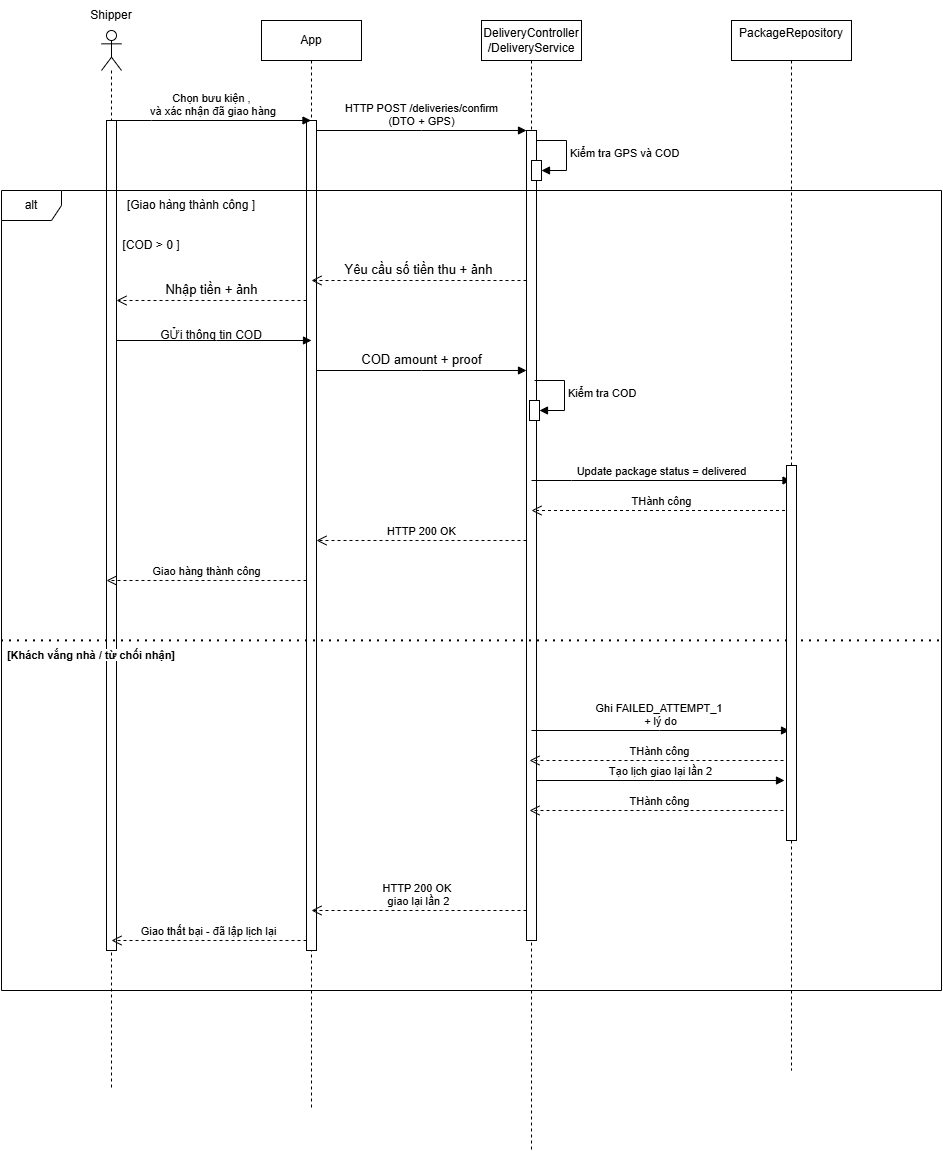

The diagram above was exported from draw.io. Its source (the exported page's mxGraphModel, read from the mxfile embedded in the PNG):
<mxGraphModel dx="1920" dy="731" grid="1" gridSize="10" guides="1" tooltips="1" connect="1" arrows="1" fold="1" page="1" pageScale="1" pageWidth="827" pageHeight="1169" math="0" shadow="0">
  <root>
    <mxCell id="0" />
    <mxCell id="1" parent="0" />
    <mxCell id="THsU3B-HQLzPleVZlSt0-1" parent="1" style="shape=umlLifeline;perimeter=lifelinePerimeter;whiteSpace=wrap;html=1;container=1;dropTarget=0;collapsible=0;recursiveResize=0;outlineConnect=0;portConstraint=eastwest;newEdgeStyle={&quot;edgeStyle&quot;:&quot;sequenceEdgeStyle&quot;,&quot;libavoidRouting&quot;:0,&quot;curved&quot;:0,&quot;rounded&quot;:0};participant=umlActor;" value="" vertex="1">
      <mxGeometry height="1060" width="20" x="90" y="110" as="geometry" />
    </mxCell>
    <mxCell id="THsU3B-HQLzPleVZlSt0-2" parent="THsU3B-HQLzPleVZlSt0-1" style="html=1;points=[[0,0,0,0,5],[0,1,0,0,-5],[1,0,0,0,5],[1,1,0,0,-5]];perimeter=orthogonalPerimeter;outlineConnect=0;targetShapes=umlLifeline;portConstraint=eastwest;newEdgeStyle={&quot;edgeStyle&quot;:&quot;sequenceEdgeStyle&quot;,&quot;libavoidRouting&quot;:0,&quot;curved&quot;:0,&quot;rounded&quot;:0};" value="" vertex="1">
      <mxGeometry height="830" width="10" x="5" y="90" as="geometry" />
    </mxCell>
    <mxCell id="THsU3B-HQLzPleVZlSt0-3" parent="1" style="shape=umlLifeline;perimeter=lifelinePerimeter;whiteSpace=wrap;html=1;container=1;dropTarget=0;collapsible=0;recursiveResize=0;outlineConnect=0;portConstraint=eastwest;newEdgeStyle={&quot;edgeStyle&quot;:&quot;sequenceEdgeStyle&quot;,&quot;libavoidRouting&quot;:0,&quot;curved&quot;:0,&quot;rounded&quot;:0};" value="App" vertex="1">
      <mxGeometry height="1090" width="100" x="250" y="100" as="geometry" />
    </mxCell>
    <mxCell id="THsU3B-HQLzPleVZlSt0-4" parent="THsU3B-HQLzPleVZlSt0-3" style="html=1;points=[[0,0,0,0,5],[0,1,0,0,-5],[1,0,0,0,5],[1,1,0,0,-5]];perimeter=orthogonalPerimeter;outlineConnect=0;targetShapes=umlLifeline;portConstraint=eastwest;newEdgeStyle={&quot;edgeStyle&quot;:&quot;sequenceEdgeStyle&quot;,&quot;libavoidRouting&quot;:0,&quot;curved&quot;:0,&quot;rounded&quot;:0};" value="" vertex="1">
      <mxGeometry height="830" width="10" x="45" y="100" as="geometry" />
    </mxCell>
    <mxCell id="THsU3B-HQLzPleVZlSt0-5" parent="1" style="shape=umlLifeline;perimeter=lifelinePerimeter;whiteSpace=wrap;html=1;container=1;dropTarget=0;collapsible=0;recursiveResize=0;outlineConnect=0;portConstraint=eastwest;newEdgeStyle={&quot;edgeStyle&quot;:&quot;sequenceEdgeStyle&quot;,&quot;libavoidRouting&quot;:0,&quot;curved&quot;:0,&quot;rounded&quot;:0};" value="&lt;div&gt;PackageRepository&lt;/div&gt;&lt;div&gt;&lt;br&gt;&lt;/div&gt;" vertex="1">
      <mxGeometry height="1050" width="120" x="720" y="100" as="geometry" />
    </mxCell>
    <mxCell id="THsU3B-HQLzPleVZlSt0-6" parent="1" style="shape=umlLifeline;perimeter=lifelinePerimeter;whiteSpace=wrap;html=1;container=1;dropTarget=0;collapsible=0;recursiveResize=0;outlineConnect=0;portConstraint=eastwest;newEdgeStyle={&quot;edgeStyle&quot;:&quot;sequenceEdgeStyle&quot;,&quot;libavoidRouting&quot;:0,&quot;curved&quot;:0,&quot;rounded&quot;:0};" value="&lt;div&gt;DeliveryController /&lt;span style=&quot;background-color: transparent; color: light-dark(rgb(0, 0, 0), rgb(255, 255, 255));&quot;&gt;DeliveryService&lt;/span&gt;&lt;/div&gt;" vertex="1">
      <mxGeometry height="1130" width="100" x="470" y="100" as="geometry" />
    </mxCell>
    <mxCell id="THsU3B-HQLzPleVZlSt0-7" parent="THsU3B-HQLzPleVZlSt0-6" style="html=1;points=[[0,0,0,0,5],[0,1,0,0,-5],[1,0,0,0,5],[1,1,0,0,-5]];perimeter=orthogonalPerimeter;outlineConnect=0;targetShapes=umlLifeline;portConstraint=eastwest;newEdgeStyle={&quot;edgeStyle&quot;:&quot;sequenceEdgeStyle&quot;,&quot;libavoidRouting&quot;:0,&quot;curved&quot;:0,&quot;rounded&quot;:0};" value="" vertex="1">
      <mxGeometry height="810" width="10" x="45" y="110" as="geometry" />
    </mxCell>
    <mxCell id="THsU3B-HQLzPleVZlSt0-8" parent="THsU3B-HQLzPleVZlSt0-6" style="html=1;points=[[0,0,0,0,5],[0,1,0,0,-5],[1,0,0,0,5],[1,1,0,0,-5]];perimeter=orthogonalPerimeter;outlineConnect=0;targetShapes=umlLifeline;portConstraint=eastwest;newEdgeStyle={&quot;edgeStyle&quot;:&quot;sequenceEdgeStyle&quot;,&quot;libavoidRouting&quot;:0,&quot;curved&quot;:0,&quot;rounded&quot;:0};" value="" vertex="1">
      <mxGeometry height="20" width="10" x="50" y="140" as="geometry" />
    </mxCell>
    <mxCell id="THsU3B-HQLzPleVZlSt0-9" edge="1" parent="THsU3B-HQLzPleVZlSt0-6" style="html=1;align=left;spacingLeft=2;endArrow=block;edgeStyle=sequenceEdgeStyle;libavoidRouting=0;curved=0;rounded=0;" target="THsU3B-HQLzPleVZlSt0-8" value="Kiểm tra GPS và COD">
      <mxGeometry relative="1" as="geometry">
        <Array as="points">
          <mxPoint x="85" y="120" />
          <mxPoint x="85" y="150" />
        </Array>
        <mxPoint x="55" y="120" as="sourcePoint" />
      </mxGeometry>
    </mxCell>
    <mxCell id="THsU3B-HQLzPleVZlSt0-10" parent="1" style="text;html=1;whiteSpace=wrap;strokeColor=none;fillColor=none;align=center;verticalAlign=middle;rounded=0;" value="Shipper" vertex="1">
      <mxGeometry height="30" width="60" x="70" y="80" as="geometry" />
    </mxCell>
    <mxCell id="THsU3B-HQLzPleVZlSt0-11" edge="1" parent="1" style="html=1;verticalAlign=bottom;endArrow=block;edgeStyle=sequenceEdgeStyle;libavoidRouting=0;curved=0;rounded=0;" target="THsU3B-HQLzPleVZlSt0-3" value="Chọn bưu kiện ,&lt;div&gt;&amp;nbsp;và xác nhận đã giao hàng&lt;/div&gt;">
      <mxGeometry relative="1" width="80" as="geometry">
        <Array as="points">
          <mxPoint x="140" y="200" />
        </Array>
        <mxPoint x="100" y="200" as="sourcePoint" />
        <mxPoint x="180" y="200" as="targetPoint" />
      </mxGeometry>
    </mxCell>
    <mxCell id="THsU3B-HQLzPleVZlSt0-12" edge="1" parent="1" source="THsU3B-HQLzPleVZlSt0-4" style="html=1;verticalAlign=bottom;endArrow=block;edgeStyle=sequenceEdgeStyle;libavoidRouting=0;curved=0;rounded=0;" target="THsU3B-HQLzPleVZlSt0-7" value="&lt;div&gt;HTTP POST /deliveries/confirm&lt;/div&gt;&lt;div&gt;(DTO + GPS)&lt;/div&gt;">
      <mxGeometry relative="1" width="80" as="geometry">
        <Array as="points">
          <mxPoint x="409.5" y="210" />
        </Array>
        <mxPoint x="314" y="210" as="sourcePoint" />
        <mxPoint x="514" y="210" as="targetPoint" />
      </mxGeometry>
    </mxCell>
    <mxCell id="THsU3B-HQLzPleVZlSt0-13" parent="1" style="shape=umlFrame;whiteSpace=wrap;html=1;pointerEvents=0;" value="alt" vertex="1">
      <mxGeometry height="800" width="940" x="-10" y="270" as="geometry" />
    </mxCell>
    <mxCell id="THsU3B-HQLzPleVZlSt0-15" parent="1" style="text;html=1;whiteSpace=wrap;strokeColor=none;fillColor=none;align=center;verticalAlign=middle;rounded=0;" value="[Giao hàng thành công ]" vertex="1">
      <mxGeometry height="30" width="160" x="100" y="270" as="geometry" />
    </mxCell>
    <mxCell id="THsU3B-HQLzPleVZlSt0-16" parent="1" style="text;html=1;whiteSpace=wrap;strokeColor=none;fillColor=none;align=center;verticalAlign=middle;rounded=0;" value="[COD &amp;gt; 0 ]" vertex="1">
      <mxGeometry height="30" width="60" x="110" y="310" as="geometry" />
    </mxCell>
    <mxCell id="THsU3B-HQLzPleVZlSt0-17" edge="1" parent="1" source="THsU3B-HQLzPleVZlSt0-4" style="html=1;verticalAlign=bottom;endArrow=block;edgeStyle=sequenceEdgeStyle;libavoidRouting=0;curved=0;rounded=0;" target="THsU3B-HQLzPleVZlSt0-7" value="&lt;span style=&quot;font-family: sans-serif; font-size: 13px; text-align: start; white-space: pre; background-color: rgb(254, 254, 254);&quot;&gt;COD amount + proof&lt;/span&gt;">
      <mxGeometry relative="1" width="80" as="geometry">
        <Array as="points">
          <mxPoint x="412.5" y="450" />
        </Array>
        <mxPoint x="310" y="450" as="sourcePoint" />
        <mxPoint x="500" y="450" as="targetPoint" />
      </mxGeometry>
    </mxCell>
    <mxCell id="THsU3B-HQLzPleVZlSt0-18" edge="1" parent="1" source="THsU3B-HQLzPleVZlSt0-7" style="html=1;verticalAlign=bottom;endArrow=open;dashed=1;endSize=8;edgeStyle=sequenceEdgeStyle;libavoidRouting=0;curved=0;rounded=0;" value="&lt;span style=&quot;font-family: sans-serif; font-size: 13px; text-align: start; white-space: pre; background-color: rgb(254, 254, 254);&quot;&gt;Yêu cầu số tiền thu + ảnh&lt;/span&gt;">
      <mxGeometry relative="1" as="geometry">
        <Array as="points">
          <mxPoint x="340" y="360" />
        </Array>
        <mxPoint x="380" y="360" as="sourcePoint" />
        <mxPoint x="300" y="360" as="targetPoint" />
      </mxGeometry>
    </mxCell>
    <mxCell id="THsU3B-HQLzPleVZlSt0-19" edge="1" parent="1" source="THsU3B-HQLzPleVZlSt0-4" style="html=1;verticalAlign=bottom;endArrow=open;dashed=1;endSize=8;edgeStyle=sequenceEdgeStyle;libavoidRouting=0;curved=0;rounded=0;" value="&lt;span style=&quot;font-family: sans-serif; font-size: 13px; text-align: start; white-space: pre; background-color: rgb(254, 254, 254);&quot;&gt;Nhập tiền + ảnh&lt;/span&gt;">
      <mxGeometry relative="1" as="geometry">
        <Array as="points">
          <mxPoint x="197.5" y="380" />
        </Array>
        <mxPoint x="290" y="380" as="sourcePoint" />
        <mxPoint x="105" y="380" as="targetPoint" />
      </mxGeometry>
    </mxCell>
    <mxCell id="THsU3B-HQLzPleVZlSt0-20" edge="1" parent="1" source="THsU3B-HQLzPleVZlSt0-2" style="html=1;verticalAlign=bottom;endArrow=block;edgeStyle=sequenceEdgeStyle;libavoidRouting=0;curved=0;rounded=0;" value="">
      <mxGeometry relative="1" width="80" as="geometry">
        <Array as="points">
          <mxPoint x="205" y="420" />
        </Array>
        <mxPoint x="110" y="420" as="sourcePoint" />
        <mxPoint x="300" y="420" as="targetPoint" />
      </mxGeometry>
    </mxCell>
    <mxCell id="THsU3B-HQLzPleVZlSt0-21" parent="1" style="html=1;points=[[0,0,0,0,5],[0,1,0,0,-5],[1,0,0,0,5],[1,1,0,0,-5]];perimeter=orthogonalPerimeter;outlineConnect=0;targetShapes=umlLifeline;portConstraint=eastwest;newEdgeStyle={&quot;edgeStyle&quot;:&quot;sequenceEdgeStyle&quot;,&quot;libavoidRouting&quot;:0,&quot;curved&quot;:0,&quot;rounded&quot;:0};" value="" vertex="1">
      <mxGeometry height="20" width="10" x="518" y="480" as="geometry" />
    </mxCell>
    <mxCell id="THsU3B-HQLzPleVZlSt0-22" edge="1" parent="1" style="html=1;align=left;spacingLeft=2;endArrow=block;edgeStyle=sequenceEdgeStyle;libavoidRouting=0;curved=0;rounded=0;" target="THsU3B-HQLzPleVZlSt0-21" value="Kiểm tra COD">
      <mxGeometry relative="1" as="geometry">
        <Array as="points">
          <mxPoint x="553" y="460" />
          <mxPoint x="553" y="490" />
        </Array>
        <mxPoint x="523" y="460" as="sourcePoint" />
      </mxGeometry>
    </mxCell>
    <mxCell id="THsU3B-HQLzPleVZlSt0-23" edge="1" parent="1" source="THsU3B-HQLzPleVZlSt0-5" style="html=1;verticalAlign=bottom;endArrow=open;dashed=1;endSize=8;edgeStyle=sequenceEdgeStyle;libavoidRouting=0;curved=0;rounded=0;" value="THành công">
      <mxGeometry relative="1" as="geometry">
        <Array as="points">
          <mxPoint x="560" y="590" />
        </Array>
        <mxPoint x="600" y="590" as="sourcePoint" />
        <mxPoint x="520" y="590" as="targetPoint" />
      </mxGeometry>
    </mxCell>
    <mxCell id="THsU3B-HQLzPleVZlSt0-24" edge="1" parent="1" style="html=1;verticalAlign=bottom;endArrow=block;edgeStyle=sequenceEdgeStyle;libavoidRouting=0;curved=0;rounded=0;" target="THsU3B-HQLzPleVZlSt0-5" value="Update package status = delivered">
      <mxGeometry relative="1" width="80" as="geometry">
        <Array as="points">
          <mxPoint x="560" y="560" />
        </Array>
        <mxPoint x="520" y="560" as="sourcePoint" />
        <mxPoint x="600" y="560" as="targetPoint" />
      </mxGeometry>
    </mxCell>
    <mxCell id="THsU3B-HQLzPleVZlSt0-25" edge="1" parent="1" source="THsU3B-HQLzPleVZlSt0-7" style="html=1;verticalAlign=bottom;endArrow=open;dashed=1;endSize=8;edgeStyle=sequenceEdgeStyle;libavoidRouting=0;curved=0;rounded=0;" target="THsU3B-HQLzPleVZlSt0-4" value="HTTP 200 OK">
      <mxGeometry relative="1" as="geometry">
        <Array as="points">
          <mxPoint x="412.5" y="620" />
        </Array>
        <mxPoint x="520" y="620" as="sourcePoint" />
        <mxPoint x="295" y="620" as="targetPoint" />
      </mxGeometry>
    </mxCell>
    <mxCell id="THsU3B-HQLzPleVZlSt0-26" parent="1" style="text;html=1;whiteSpace=wrap;strokeColor=none;fillColor=none;align=center;verticalAlign=middle;rounded=0;" value="GỬi thông tin COD" vertex="1">
      <mxGeometry height="30" width="120" x="140" y="400" as="geometry" />
    </mxCell>
    <mxCell id="THsU3B-HQLzPleVZlSt0-27" edge="1" parent="1" source="THsU3B-HQLzPleVZlSt0-4" style="html=1;verticalAlign=bottom;endArrow=open;dashed=1;endSize=8;edgeStyle=sequenceEdgeStyle;libavoidRouting=0;curved=0;rounded=0;" value="Giao hàng thành công">
      <mxGeometry relative="1" as="geometry">
        <Array as="points" />
        <mxPoint x="305" y="660" as="sourcePoint" />
        <mxPoint x="95" y="660" as="targetPoint" />
      </mxGeometry>
    </mxCell>
    <mxCell id="THsU3B-HQLzPleVZlSt0-28" edge="1" parent="1" source="THsU3B-HQLzPleVZlSt0-13" style="endArrow=none;dashed=1;html=1;dashPattern=1 3;strokeWidth=2;rounded=0;exitX=0;exitY=0.563;exitDx=0;exitDy=0;exitPerimeter=0;entryX=1;entryY=0.563;entryDx=0;entryDy=0;entryPerimeter=0;" target="THsU3B-HQLzPleVZlSt0-13" value="">
      <mxGeometry height="50" relative="1" width="50" as="geometry">
        <mxPoint x="190" y="800" as="sourcePoint" />
        <mxPoint x="240" y="750" as="targetPoint" />
      </mxGeometry>
    </mxCell>
    <mxCell id="THsU3B-HQLzPleVZlSt0-29" parent="1" style="text;html=1;whiteSpace=wrap;strokeColor=none;fillColor=none;align=center;verticalAlign=middle;rounded=0;" value="&lt;span style=&quot;font-family: sans-serif; font-size: 11px; font-weight: 700; text-align: start; white-space: pre; background-color: rgb(254, 254, 254);&quot;&gt;[Khách vắng nhà / từ chối nhận]&lt;/span&gt;" vertex="1">
      <mxGeometry height="30" width="60" x="50" y="720" as="geometry" />
    </mxCell>
    <mxCell id="THsU3B-HQLzPleVZlSt0-30" edge="1" parent="1" style="html=1;verticalAlign=bottom;endArrow=block;edgeStyle=sequenceEdgeStyle;libavoidRouting=0;curved=0;rounded=0;" value="Ghi FAILED_ATTEMPT_1&amp;nbsp;&lt;div&gt;+ lý do&lt;/div&gt;">
      <mxGeometry relative="1" width="80" as="geometry">
        <Array as="points">
          <mxPoint x="648" y="810" />
        </Array>
        <mxPoint x="520" y="810" as="sourcePoint" />
        <mxPoint x="778" y="810" as="targetPoint" />
      </mxGeometry>
    </mxCell>
    <mxCell id="THsU3B-HQLzPleVZlSt0-31" edge="1" parent="1" style="html=1;verticalAlign=bottom;endArrow=block;edgeStyle=sequenceEdgeStyle;libavoidRouting=0;curved=0;rounded=0;" value="Tạo lịch giao lại lần 2">
      <mxGeometry relative="1" width="80" as="geometry">
        <Array as="points">
          <mxPoint x="643" y="860" />
        </Array>
        <mxPoint x="525" y="860" as="sourcePoint" />
        <mxPoint x="773" y="860" as="targetPoint" />
      </mxGeometry>
    </mxCell>
    <mxCell id="THsU3B-HQLzPleVZlSt0-32" edge="1" parent="1" style="html=1;verticalAlign=bottom;endArrow=open;dashed=1;endSize=8;edgeStyle=sequenceEdgeStyle;libavoidRouting=0;curved=0;rounded=0;" value="THành công">
      <mxGeometry relative="1" as="geometry">
        <Array as="points">
          <mxPoint x="648" y="840" />
        </Array>
        <mxPoint x="778" y="840" as="sourcePoint" />
        <mxPoint x="518" y="840" as="targetPoint" />
      </mxGeometry>
    </mxCell>
    <mxCell id="THsU3B-HQLzPleVZlSt0-33" edge="1" parent="1" style="html=1;verticalAlign=bottom;endArrow=open;dashed=1;endSize=8;edgeStyle=sequenceEdgeStyle;libavoidRouting=0;curved=0;rounded=0;" value="THành công">
      <mxGeometry relative="1" as="geometry">
        <Array as="points">
          <mxPoint x="648" y="890" />
        </Array>
        <mxPoint x="778" y="890" as="sourcePoint" />
        <mxPoint x="518" y="890" as="targetPoint" />
      </mxGeometry>
    </mxCell>
    <mxCell id="THsU3B-HQLzPleVZlSt0-34" parent="1" style="html=1;points=[[0,0,0,0,5],[0,1,0,0,-5],[1,0,0,0,5],[1,1,0,0,-5]];perimeter=orthogonalPerimeter;outlineConnect=0;targetShapes=umlLifeline;portConstraint=eastwest;newEdgeStyle={&quot;edgeStyle&quot;:&quot;sequenceEdgeStyle&quot;,&quot;libavoidRouting&quot;:0,&quot;curved&quot;:0,&quot;rounded&quot;:0};" value="" vertex="1">
      <mxGeometry height="375" width="10" x="775" y="545" as="geometry" />
    </mxCell>
    <mxCell id="THsU3B-HQLzPleVZlSt0-35" edge="1" parent="1" source="THsU3B-HQLzPleVZlSt0-7" style="html=1;verticalAlign=bottom;endArrow=open;dashed=1;endSize=8;edgeStyle=sequenceEdgeStyle;libavoidRouting=0;curved=0;rounded=0;" value="HTTP 200 OK&amp;nbsp;&lt;div&gt;giao lại lần 2&lt;/div&gt;">
      <mxGeometry relative="1" as="geometry">
        <Array as="points">
          <mxPoint x="430" y="990" />
        </Array>
        <mxPoint x="560" y="990" as="sourcePoint" />
        <mxPoint x="300" y="990" as="targetPoint" />
      </mxGeometry>
    </mxCell>
    <mxCell id="THsU3B-HQLzPleVZlSt0-36" edge="1" parent="1" source="THsU3B-HQLzPleVZlSt0-4" style="html=1;verticalAlign=bottom;endArrow=open;dashed=1;endSize=8;edgeStyle=sequenceEdgeStyle;libavoidRouting=0;curved=0;rounded=0;" value="Giao thất bại - đã lập lịch lại">
      <mxGeometry relative="1" as="geometry">
        <Array as="points">
          <mxPoint x="207.5" y="1020" />
        </Array>
        <mxPoint x="315" y="1020" as="sourcePoint" />
        <mxPoint x="100" y="1020" as="targetPoint" />
      </mxGeometry>
    </mxCell>
  </root>
</mxGraphModel>